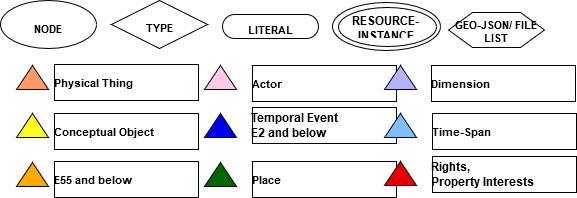

The diagram above was exported from draw.io. Its source (the exported page's mxGraphModel, read from the mxfile embedded in the PNG):
<mxGraphModel dx="1038" dy="521" grid="1" gridSize="10" guides="1" tooltips="1" connect="1" arrows="1" fold="1" page="1" pageScale="1" pageWidth="850" pageHeight="1100" math="0" shadow="0">
  <root>
    <mxCell id="0" />
    <mxCell id="1" parent="0" />
    <UserObject label="Actor" lucidchartObjectId=".KDQcnCpLUQY" id="1uKfJkMavpHi96DyCdtO-97">
      <mxCell style="html=1;whiteSpace=wrap;fontSize=11;fontColor=#000000;fontStyle=1;align=left;spacing=0;fillColor=#ffffff;" vertex="1" parent="1">
        <mxGeometry x="396" y="96" width="144" height="36" as="geometry" />
      </mxCell>
    </UserObject>
    <UserObject label="&lt;div style=&quot;color:#000000;font-weight: bold;text-align: left;&quot;&gt;Rights,&#10;&lt;/div&gt;&lt;div style=&quot;color:#000000;font-weight: bold;text-align: left;&quot;&gt;Property Interests&lt;/div&gt;" lucidchartObjectId="2MDQIkR-Pg.U" id="1uKfJkMavpHi96DyCdtO-98">
      <mxCell style="html=1;whiteSpace=wrap;overflow=width;html=1;spacing=0;verticalAlign=middle;fillColor=#ffffff;" vertex="1" parent="1">
        <mxGeometry x="576" y="187" width="144" height="36" as="geometry" />
      </mxCell>
    </UserObject>
    <UserObject label="E55 and below" lucidchartObjectId="WKDQoOlS8lqw" id="1uKfJkMavpHi96DyCdtO-99">
      <mxCell style="html=1;whiteSpace=wrap;fontSize=11;fontColor=#000000;fontStyle=1;align=left;spacing=0;fillColor=#ffffff;" vertex="1" parent="1">
        <mxGeometry x="198" y="192" width="144" height="36" as="geometry" />
      </mxCell>
    </UserObject>
    <UserObject label="&lt;div style=&quot;color:#000000;font-weight: bold;text-align: left;&quot;&gt;Temporal Event &#10;&lt;/div&gt;&lt;div style=&quot;color:#000000;font-weight: bold;text-align: left;&quot;&gt;E2 and below&lt;/div&gt;" lucidchartObjectId="iLDQLSPxwgFQ" id="1uKfJkMavpHi96DyCdtO-100">
      <mxCell style="html=1;whiteSpace=wrap;overflow=width;html=1;spacing=0;fillColor=#ffffff;" vertex="1" parent="1">
        <mxGeometry x="396" y="138" width="144" height="36" as="geometry" />
      </mxCell>
    </UserObject>
    <UserObject label="Place" lucidchartObjectId="DLDQhPu2N0-n" id="1uKfJkMavpHi96DyCdtO-101">
      <mxCell style="html=1;whiteSpace=wrap;fontSize=11;fontColor=#000000;fontStyle=1;align=left;spacing=0;verticalAlign=middle;fillColor=#ffffff;" vertex="1" parent="1">
        <mxGeometry x="396" y="192" width="144" height="36" as="geometry" />
      </mxCell>
    </UserObject>
    <UserObject label="Time-Span" lucidchartObjectId="yMDQkA4CA8Wt" id="1uKfJkMavpHi96DyCdtO-102">
      <mxCell style="html=1;whiteSpace=wrap;fontSize=11;fontColor=#000000;fontStyle=1;align=left;spacing=0;fillColor=#ffffff;" vertex="1" parent="1">
        <mxGeometry x="576" y="144" width="144" height="36" as="geometry" />
      </mxCell>
    </UserObject>
    <UserObject label="Conceptual Object" lucidchartObjectId="rKDQE1XquVEF" id="1uKfJkMavpHi96DyCdtO-103">
      <mxCell style="html=1;whiteSpace=wrap;fontSize=11;fontColor=#000000;fontStyle=1;align=left;spacing=0;fillColor=#ffffff;" vertex="1" parent="1">
        <mxGeometry x="198" y="144" width="144" height="36" as="geometry" />
      </mxCell>
    </UserObject>
    <UserObject label="Physical Thing" lucidchartObjectId="9JDQXeW1e_yi" id="1uKfJkMavpHi96DyCdtO-104">
      <mxCell style="html=1;whiteSpace=wrap;fontSize=11;fontColor=#000000;fontStyle=1;align=left;spacing=0;fillColor=#ffffff;" vertex="1" parent="1">
        <mxGeometry x="198" y="95" width="144" height="36" as="geometry" />
      </mxCell>
    </UserObject>
    <UserObject label="Dimension" lucidchartObjectId="VLDQADtmDm0N" id="1uKfJkMavpHi96DyCdtO-105">
      <mxCell style="html=1;whiteSpace=wrap;fontSize=11;fontColor=#000000;fontStyle=1;align=left;spacing=0;fillColor=#ffffff;" vertex="1" parent="1">
        <mxGeometry x="575" y="96" width="144" height="36" as="geometry" />
      </mxCell>
    </UserObject>
    <UserObject label="TYPE" lucidchartObjectId="pppQPpu0rE3n" id="1uKfJkMavpHi96DyCdtO-106">
      <mxCell style="html=1;whiteSpace=wrap;rhombus;fontSize=11;fontColor=#000000;fontStyle=1;spacingTop=5;spacing=3;strokeOpacity=100;fillOpacity=100;fillColor=#ffffff;" vertex="1" parent="1">
        <mxGeometry x="255" y="31" width="96" height="48" as="geometry" />
      </mxCell>
    </UserObject>
    <UserObject label="LITERAL" lucidchartObjectId="VppQy4SYDyH5" id="1uKfJkMavpHi96DyCdtO-107">
      <mxCell style="html=1;whiteSpace=wrap;rounded=1;arcSize=50;fontSize=11;fontColor=#000000;fontStyle=1;spacingTop=6;spacing=3;strokeOpacity=100;" vertex="1" parent="1">
        <mxGeometry x="366" y="45" width="96" height="24" as="geometry" />
      </mxCell>
    </UserObject>
    <UserObject label="NODE" lucidchartObjectId="-ppQM2s4mrxT" id="1uKfJkMavpHi96DyCdtO-108">
      <mxCell style="html=1;whiteSpace=wrap;ellipse;fontSize=11;fontColor=#000000;fontStyle=1;spacingTop=7;spacing=3;strokeOpacity=100;fillOpacity=100;fillColor=#ffffff;" vertex="1" parent="1">
        <mxGeometry x="144" y="31" width="96" height="48" as="geometry" />
      </mxCell>
    </UserObject>
    <UserObject label="GEO-JSON/ FILE LIST" lucidchartObjectId="ospQFN1OeVkm" id="1uKfJkMavpHi96DyCdtO-109">
      <mxCell style="html=1;whiteSpace=wrap;shape=hexagon;perimeter=hexagonPerimeter2;fontSize=11;fontColor=#000000;fontStyle=1;spacingTop=3;spacing=3;strokeOpacity=100;" vertex="1" parent="1">
        <mxGeometry x="592" y="43" width="96" height="35" as="geometry" />
      </mxCell>
    </UserObject>
    <UserObject label="" lucidchartObjectId="nEpQyxscCsu9" id="1uKfJkMavpHi96DyCdtO-110">
      <mxCell style="html=1;whiteSpace=wrap;triangle;direction=north;anchorPointDirection=0;fontSize=11;spacing=3;strokeOpacity=100;fillOpacity=100;fillColor=#ff9a69;" vertex="1" parent="1">
        <mxGeometry x="160" y="96" width="32" height="24" as="geometry" />
      </mxCell>
    </UserObject>
    <UserObject label="" lucidchartObjectId="PEpQ4Sezxuef" id="1uKfJkMavpHi96DyCdtO-111">
      <mxCell style="html=1;whiteSpace=wrap;triangle;direction=north;anchorPointDirection=0;fontSize=11;spacing=3;strokeOpacity=100;fillOpacity=100;fillColor=#ffff26;" vertex="1" parent="1">
        <mxGeometry x="160" y="144" width="32" height="24" as="geometry" />
      </mxCell>
    </UserObject>
    <UserObject label="" lucidchartObjectId="PEpQ.P5VFKNw" id="1uKfJkMavpHi96DyCdtO-112">
      <mxCell style="html=1;whiteSpace=wrap;triangle;direction=north;anchorPointDirection=0;fontSize=11;spacing=3;strokeOpacity=100;fillOpacity=100;fillColor=#ffaa00;" vertex="1" parent="1">
        <mxGeometry x="160" y="193" width="32" height="24" as="geometry" />
      </mxCell>
    </UserObject>
    <UserObject label="" lucidchartObjectId="QEpQ8o8znH3U" id="1uKfJkMavpHi96DyCdtO-113">
      <mxCell style="html=1;whiteSpace=wrap;triangle;direction=north;anchorPointDirection=0;fontSize=11;spacing=3;strokeOpacity=100;fillOpacity=100;fillColor=#ffcce6;" vertex="1" parent="1">
        <mxGeometry x="348" y="96" width="32" height="24" as="geometry" />
      </mxCell>
    </UserObject>
    <UserObject label="" lucidchartObjectId="QEpQnnU.n1D~" id="1uKfJkMavpHi96DyCdtO-114">
      <mxCell style="html=1;whiteSpace=wrap;triangle;direction=north;anchorPointDirection=0;fontSize=11;spacing=3;strokeOpacity=100;fillOpacity=100;fillColor=#0000e6;" vertex="1" parent="1">
        <mxGeometry x="348" y="144" width="32" height="24" as="geometry" />
      </mxCell>
    </UserObject>
    <UserObject label="" lucidchartObjectId="QEpQiqkJLwRX" id="1uKfJkMavpHi96DyCdtO-115">
      <mxCell style="html=1;whiteSpace=wrap;triangle;direction=north;anchorPointDirection=0;fontSize=11;spacing=3;strokeOpacity=100;fillOpacity=100;fillColor=#006600;" vertex="1" parent="1">
        <mxGeometry x="348" y="193" width="32" height="24" as="geometry" />
      </mxCell>
    </UserObject>
    <UserObject label="" lucidchartObjectId="REpQnNc5_f2Z" id="1uKfJkMavpHi96DyCdtO-116">
      <mxCell style="html=1;whiteSpace=wrap;triangle;direction=north;anchorPointDirection=0;fontSize=11;spacing=3;strokeOpacity=100;fillOpacity=100;fillColor=#b3b3ff;" vertex="1" parent="1">
        <mxGeometry x="528" y="96" width="32" height="24" as="geometry" />
      </mxCell>
    </UserObject>
    <UserObject label="" lucidchartObjectId="REpQSDACBDC2" id="1uKfJkMavpHi96DyCdtO-117">
      <mxCell style="html=1;whiteSpace=wrap;triangle;direction=north;anchorPointDirection=0;fontSize=11;spacing=3;strokeOpacity=100;fillOpacity=100;fillColor=#80bfff;" vertex="1" parent="1">
        <mxGeometry x="528" y="144" width="32" height="24" as="geometry" />
      </mxCell>
    </UserObject>
    <UserObject label="" lucidchartObjectId="REpQtKnvT~ak" id="1uKfJkMavpHi96DyCdtO-118">
      <mxCell style="html=1;whiteSpace=wrap;triangle;direction=north;anchorPointDirection=0;fontSize=11;spacing=3;strokeOpacity=100;fillOpacity=100;fillColor=#e60000;" vertex="1" parent="1">
        <mxGeometry x="528" y="192" width="32" height="24" as="geometry" />
      </mxCell>
    </UserObject>
    <UserObject label="&lt;div style=&quot;color:#000000;font-weight: bold;text-align: center;&quot;&gt;RESOURCE- &#10;&lt;/div&gt;&lt;div style=&quot;color:#000000;font-weight: bold;text-align: center;&quot;&gt;INSTANCE&lt;/div&gt;" lucidchartObjectId="e2DQxePsd.GA" id="1uKfJkMavpHi96DyCdtO-119">
      <mxCell style="html=1;whiteSpace=wrap;;overflow=width;html=1;spacing=3;verticalAlign=top;strokeColor=none;fillOpacity=0;fillColor=#ffffff;strokeWidth=0;" vertex="1" parent="1">
        <mxGeometry x="494" y="45" width="72" height="24" as="geometry" />
      </mxCell>
    </UserObject>
    <UserObject label="" lucidchartObjectId="i7GQRAb~thnw" id="1uKfJkMavpHi96DyCdtO-120">
      <mxCell style="html=1;whiteSpace=wrap;ellipse;fontSize=11;spacing=3;strokeOpacity=100;fillOpacity=0;fillColor=#000000;" vertex="1" parent="1">
        <mxGeometry x="476" y="33" width="108" height="48" as="geometry" />
      </mxCell>
    </UserObject>
    <UserObject label="" lucidchartObjectId="A7GQTuvIuK~N" id="1uKfJkMavpHi96DyCdtO-121">
      <mxCell style="html=1;whiteSpace=wrap;ellipse;fontSize=11;spacing=3;strokeOpacity=100;fillOpacity=0;fillColor=#000000;" vertex="1" parent="1">
        <mxGeometry x="482" y="38" width="98" height="39" as="geometry" />
      </mxCell>
    </UserObject>
  </root>
</mxGraphModel>